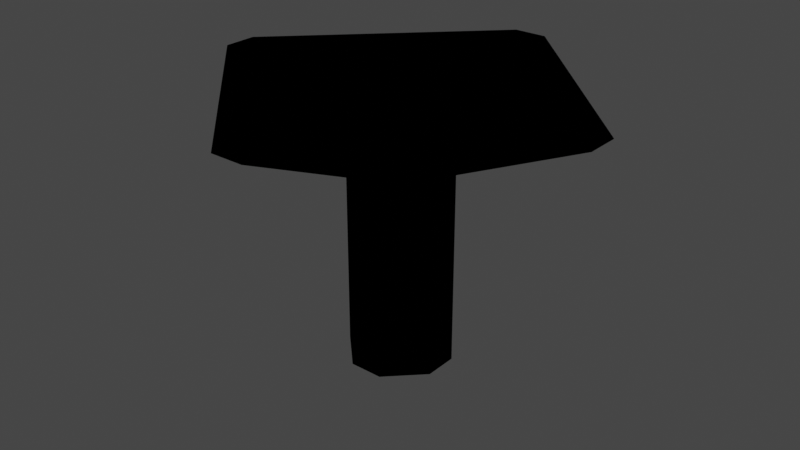# Source: scalespring.blend  (saved by Blender 3.0.42; exported with 4.5.12 LTS)
import bpy
from mathutils import Matrix  # noqa: F401  (used for matrix-valued properties, if any)

bpy.ops.wm.read_factory_settings(use_empty=True)
scene = bpy.context.scene
scene.name = 'Scene'

# ---- collections
col_collection = bpy.data.collections.new('Collection'); scene.collection.children.link(col_collection)

# ---- images (referenced by path relative to the original .blend; pixels are not part of the script)
import os
ASSET_DIR = os.environ.get("B2B_ASSET_DIR", "")  # directory of the original .blend (textures are referenced by path, not embedded)
HERE = os.path.dirname(os.path.abspath(__file__))  # packed textures are extracted next to this script under _unpacked/

def load_image(name, relpath, width, height, colorspace="sRGB"):
    """Load a texture the original file referenced (path relative to the .blend, or extracted next to this script)."""
    p = next((c for c in (os.path.join(HERE, relpath), os.path.join(ASSET_DIR, relpath)) if relpath and os.path.exists(c)), "")
    if p:
        img = bpy.data.images.load(p, check_existing=True)
        img.name = name
    else:  # same state as the original file: an image datablock whose file is absent (Cycles renders it pink)
        img = bpy.data.images.new(name, width, height)
        img.source = "FILE"
        img.filepath = "//" + (relpath or name)
    img.colorspace_settings.name = colorspace
    return img
img_spritespring = load_image('SpriteSpring', '_unpacked/SpriteSpring.8392a797.png', 480, 480, 'sRGB')

# ---- materials (node trees are filled in below, after node groups)
mat_scalespring_mtl = bpy.data.materials.new('scalespring_mtl')
mat_scalespring_mtl.alpha_threshold = 1.0
mat_scalespring_mtl.use_transparency_overlap = False
mat_scalespring_mtl.show_transparent_back = False
mat_scalespring_mtl.diffuse_color = (1.0, 1.0, 1.0, 1.0)
mat_scalespring_mtl.roughness = 1.0
mat_scalespring_mtl.specular_intensity = 0.0

# ---- material node trees
mat_scalespring_mtl.use_nodes = True; mat_scalespring_mtl.node_tree.nodes.clear()
_N = mat_scalespring_mtl.node_tree.nodes; _L = mat_scalespring_mtl.node_tree.links
n0 = _N.new('ShaderNodeOutputMaterial'); n0.name = 'Material Output'; n0.location = (472, 327)
n0.target = 'EEVEE'
n1 = _N.new('ShaderNodeTexImage'); n1.name = 'Image Texture'; n1.location = (-435, 377)
n1.image = img_spritespring
n1.interpolation = 'Closest'
n2 = _N.new('ShaderNodeBsdfPrincipled'); n2.name = 'Principled BSDF'; n2.location = (-26, 597)
n2.distribution = 'GGX'
n2.subsurface_method = 'RANDOM_WALK_SKIN'
n2.inputs[2].default_value = 1.0
n2.inputs[3].default_value = 1.45
n2.inputs[13].default_value = 0.0
n2.inputs[27].default_value = (0.0, 0.0, 0.0, 1.0)
n2.inputs[28].default_value = 1.0
n3 = _N.new('ShaderNodeMixShader'); n3.name = 'Mix Shader'; n3.location = (0, 0)
n3.label = 'Disable Shadow'
n3.hide = True
n4 = _N.new('ShaderNodeLightPath'); n4.name = 'Light Path'; n4.location = (0, 0)
n4.hide = True
n5 = _N.new('ShaderNodeBsdfTransparent'); n5.name = 'Transparent BSDF'; n5.location = (0, 0)
n5.hide = True
_L.new(n1.outputs[0], n2.inputs[0])
_L.new(n1.outputs[1], n2.inputs[4])
_L.new(n2.outputs[0], n3.inputs[1])
_L.new(n3.outputs[0], n0.inputs[0])
_L.new(n4.outputs[1], n3.inputs[0])
_L.new(n5.outputs[0], n3.inputs[2])
n0.is_active_output = True

# ---- world
world_world = bpy.data.worlds.new('World'); scene.world = world_world
world_world.use_nodes = True; world_world.node_tree.nodes.clear()
_N = world_world.node_tree.nodes; _L = world_world.node_tree.links
n0 = _N.new('ShaderNodeOutputWorld'); n0.name = 'World Output'; n0.location = (300, 300)
n1 = _N.new('ShaderNodeBackground'); n1.name = 'Background'; n1.location = (10, 300)
n1.inputs[0].default_value = (0.05088, 0.05088, 0.05088, 1.0)
_L.new(n1.outputs[0], n0.inputs[0])
n0.is_active_output = True
world_world.color = (0.05088, 0.05088, 0.05088)
world_world.use_sun_shadow = False
world_world.sun_shadow_jitter_overblur = 0.0

# ---- meshes
me_scalespring = bpy.data.meshes.new('scalespring')
me_scalespring.from_pydata([(0.75, 0.0, 0.25), (0.25, 0.0, 0.75), (-0.25, 0.0, 0.75), (-0.75, 0.0, 0.25), (-0.75, 0.0, -0.25), (-0.25, 0.0, -0.75), (0.25, 0.0, -0.75), (0.75, 0.0, -0.25), (0.25, 3.0, 0.75), (0.75, 3.0, 0.25), (-0.25, 3.0, 0.75), (-0.75, 3.0, 0.25), (-0.75, 3.0, -0.25), (-0.25, 3.0, -0.75), (0.25, 3.0, -0.75), (0.75, 3.0, -0.25), (0.25, 4.0, 3.0), (3.0, 4.0, 0.25), (-0.25, 4.0, 3.0), (-3.0, 4.0, 0.25), (-3.0, 4.0, -0.25), (-0.25, 4.0, -3.0), (0.25, 4.0, -3.0), (3.0, 4.0, -0.25)], [], [(0, 1, 2, 3, 4, 5, 6, 7), (8, 1, 0, 9), (10, 2, 1, 8), (11, 3, 2, 10), (12, 4, 3, 11), (13, 5, 4, 12), (14, 6, 5, 13), (15, 7, 6, 14), (9, 0, 7, 15), (16, 8, 9, 17), (18, 10, 8, 16), (19, 11, 10, 18), (20, 12, 11, 19), (21, 13, 12, 20), (22, 14, 13, 21), (23, 15, 14, 22), (17, 9, 15, 23), (23, 22, 21, 20, 19, 18, 16, 17)])
me_scalespring.polygons.foreach_set('use_smooth', [True] * 18)
_k = set([(0, 1), (0, 7), (0, 9), (1, 2), (1, 8), (2, 3), (2, 10), (3, 4), (3, 11), (4, 5), (4, 12), (5, 6), (5, 13), (6, 7), (6, 14), (7, 15), (8, 9), (8, 10), (8, 16), (9, 15), (9, 17), (10, 11), (10, 18), (11, 12), (11, 19), (12, 13), (12, 20), (13, 14), (13, 21), (14, 15), (14, 22), (15, 23), (16, 17), (16, 18), (17, 23), (18, 19), (19, 20), (20, 21), (21, 22), (22, 23)])
me_scalespring.attributes.new('sharp_edge', 'BOOLEAN', 'EDGE').data.foreach_set('value', [ (min(e.vertices), max(e.vertices)) in _k for e in me_scalespring.edges])
_uv = me_scalespring.uv_layers.new(name='UVMap')
_uv.uv.foreach_set('vector', [0.6606, 0.7305, 0.6606, 0.802, 0.6249, 0.8378, 0.5534, 0.8378, 0.5176, 0.802, 0.5176, 0.7305, 0.5534, 0.6948, 0.6249, 0.6948, 0.7772, 0.3227, 0.7772, 0.01937, 0.8278, 0.01937, 0.8278, 0.3227, 0.7247, 0.3231, 0.7247, 0.01969, 0.7753, 0.01969, 0.7753, 0.3231, 0.6722, 0.3228, 0.6722, 0.01945, 0.7227, 0.01945, 0.7227, 0.3228, 0.6208, 0.3228, 0.6208, 0.01948, 0.6713, 0.01948, 0.6713, 0.3228, 0.5682, 0.3223, 0.5682, 0.01892, 0.6188, 0.01892, 0.6188, 0.3223, 0.5175, 0.3226, 0.5175, 0.01925, 0.568, 0.01925, 0.568, 0.3226, 0.8805, 0.3239, 0.8805, 0.02055, 0.9311, 0.02055, 0.9311, 0.3239, 0.8287, 0.3231, 0.8287, 0.01978, 0.8793, 0.01978, 0.8793, 0.3231, 0.4824, 0.9466, 0.3215, 0.7858, 0.3215, 0.7142, 0.4824, 0.5534, 0.4466, 0.9824, 0.2858, 0.8215, 0.3215, 0.7858, 0.4824, 0.9466, 0.05336, 0.9824, 0.2142, 0.8215, 0.2858, 0.8215, 0.4466, 0.9824, 0.01761, 0.9466, 0.1785, 0.7858, 0.2142, 0.8215, 0.05336, 0.9824, 0.01761, 0.5534, 0.1785, 0.7142, 0.1785, 0.7858, 0.01761, 0.9466, 0.05336, 0.5176, 0.2142, 0.6785, 0.1785, 0.7142, 0.01761, 0.5534, 0.4466, 0.5176, 0.2858, 0.6785, 0.2142, 0.6785, 0.05336, 0.5176, 0.4824, 0.5534, 0.3215, 0.7142, 0.2858, 0.6785, 0.4466, 0.5176, 0.01761, 0.4466, 0.01761, 0.05336, 0.05336, 0.01761, 0.4466, 0.01761, 0.4824, 0.05336, 0.4824, 0.4466, 0.4466, 0.4824, 0.05336, 0.4824])
me_scalespring.materials.append(mat_scalespring_mtl)
me_scalespring.use_remesh_fix_poles = True
me_scalespring.use_remesh_preserve_attributes = False
me_scalespring.update()
me_scalespring.normals_split_custom_set([tuple(v) for v in zip(*[iter([0.0, -1.0, 0.0, 0.0, -1.0, 0.0, 0.0, -1.0, 0.0, 0.0, -1.0, 0.0, 0.0, -1.0, 0.0, 0.0, -1.0, 0.0, 0.0, -1.0, 0.0, 0.0, -1.0, 0.0, 0.7071, 4.371e-08, -0.7071, 0.7071, 0.0, -0.7071, 0.7071, 4.8e-05, -0.7071, 0.7071, -4.777e-05, -0.7071, 4.777e-05, 2.088e-12, -1.0, -2.088e-12, 4.777e-05, -1.0, -4.777e-05, -2.088e-12, -1.0, 2.088e-12, -4.777e-05, -1.0, -0.7071, -4.8e-05, -0.7071, -0.7071, 4.777e-05, -0.7071, -0.7071, -4.371e-08, -0.7071, -0.7071, 0.0, -0.7071, -1.0, 0.0, 0.0, -1.0, 0.0, 0.0, -1.0, 0.0, 0.0, -1.0, 0.0, 0.0, -0.7071, 4.371e-08, 0.7071, -0.7071, 0.0, 0.7071, -0.7071, 4.8e-05, 0.7071, -0.7071, -4.777e-05, 0.7071, -4.777e-05, 2.088e-12, 1.0, 2.088e-12, 4.777e-05, 1.0, 4.777e-05, -2.088e-12, 1.0, -2.088e-12, -4.777e-05, 1.0, 0.7071, -4.8e-05, 0.7071, 0.7071, 4.777e-05, 0.7071, 0.7071, -4.371e-08, 0.7071, 0.7071, 0.0, 0.7071, 1.0, 0.0, 0.0, 1.0, 0.0, 0.0, 1.0, 0.0, 0.0, 1.0, 0.0, 0.0, 0.3763, -0.8467, -0.3763, 0.3763, -0.8467, -0.3763, 0.3763, -0.8467, -0.3763, 0.3763, -0.8467, -0.3763, 0.0, -0.9138, -0.4061, 3.563e-05, -0.9138, -0.4061, -3.546e-05, -0.9138, -0.4061, 3.244e-08, -0.9138, -0.4061, -0.3763, -0.8467, -0.3763, -0.3763, -0.8466, -0.3763, -0.3763, -0.8466, -0.3763, -0.3763, -0.8467, -0.3763, -0.4061, -0.9138, 0.0, -0.4061, -0.9138, 0.0, -0.4061, -0.9138, 0.0, -0.4061, -0.9138, 0.0, -0.3763, -0.8467, 0.3763, -0.3763, -0.8467, 0.3763, -0.3763, -0.8467, 0.3763, -0.3763, -0.8467, 0.3763, 0.0, -0.9138, 0.4061, -3.563e-05, -0.9138, 0.4061, 3.546e-05, -0.9138, 0.4061, -3.244e-08, -0.9138, 0.4061, 0.3763, -0.8467, 0.3763, 0.3763, -0.8466, 0.3763, 0.3763, -0.8466, 0.3763, 0.3763, -0.8467, 0.3763, 0.4061, -0.9138, 0.0, 0.4061, -0.9138, 0.0, 0.4061, -0.9138, 0.0, 0.4061, -0.9138, 0.0, 0.0, 1.0, 0.0, 0.0, 1.0, 0.0, 0.0, 1.0, 0.0, 0.0, 1.0, 0.0, 0.0, 1.0, 0.0, 0.0, 1.0, 0.0, 0.0, 1.0, 0.0, 0.0, 1.0, 0.0])] * 3)])

# ---- objects
ob_scalespring = bpy.data.objects.new('scalespring', me_scalespring)

# ---- transforms, parenting, visibility, modifiers, constraints
ob_scalespring.location = (0.0, 0.0, 0.0)
ob_scalespring.rotation_euler = (1.571, -0.0, 0.0)
ob_scalespring.visible_shadow = False

# ---- collection membership
col_collection.objects.link(ob_scalespring)

# ---- scene / render settings (as saved in the file)
scene.frame_start = 1; scene.frame_end = 250; scene.frame_set(1)
scene.render.engine = 'BLENDER_EEVEE_NEXT'
scene.cycles.sampling_pattern = 'TABULATED_SOBOL'
scene.cycles.use_light_tree = False
scene.view_settings.view_transform = 'Filmic'
bpy.context.view_layer.update()

# ---- added for rendering (the .blend has no active camera and no usable light): camera, sun
cam_auto = bpy.data.cameras.new('AutoCamera')
cam_auto.lens = 50.0
cam_auto.sensor_width = 36.0
cam_auto.clip_end = 1000.0
ob_auto_camera = bpy.data.objects.new('AutoCamera', cam_auto)
scene.collection.objects.link(ob_auto_camera)
ob_auto_camera.location = (8.67938, -10.4153, 8.9435)
ob_auto_camera.rotation_euler = (1.09748, -7.21219e-08, 0.694738)
scene.camera = ob_auto_camera
light_auto_sun = bpy.data.lights.new('AutoSun', 'SUN')
light_auto_sun.energy = 3.0
light_auto_sun.angle = 0.0523599
ob_auto_sun = bpy.data.objects.new('AutoSun', light_auto_sun)
scene.collection.objects.link(ob_auto_sun)
ob_auto_sun.rotation_euler = (0.872665, 0.174533, 0.523599)
bpy.context.view_layer.update()
